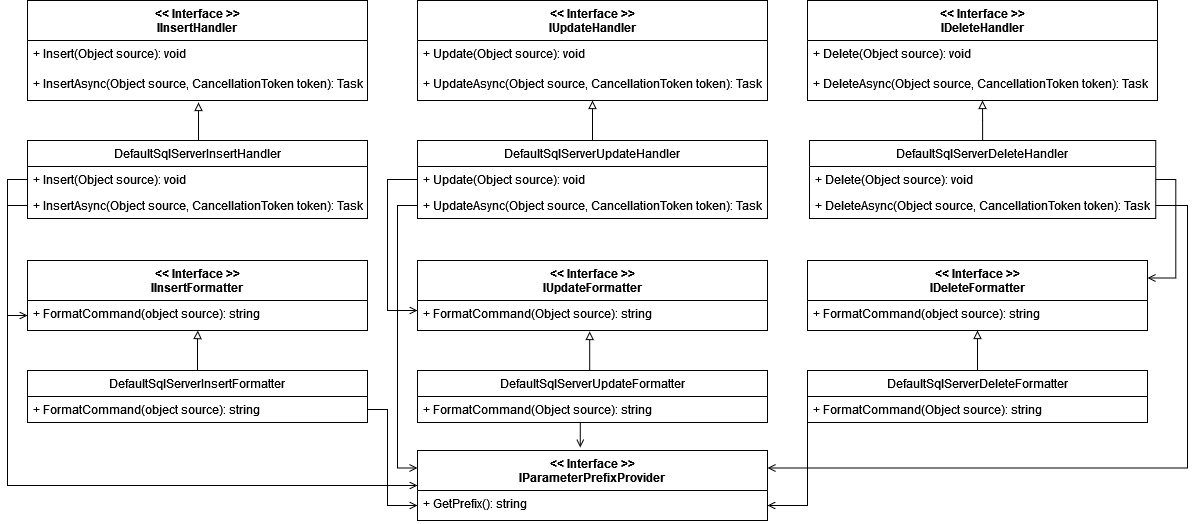

The diagram above was exported from draw.io. Its source (the exported page's mxGraphModel, read from the mxfile embedded in the PNG):
<mxGraphModel dx="1279" dy="514" grid="1" gridSize="10" guides="1" tooltips="1" connect="1" arrows="1" fold="1" page="1" pageScale="1" pageWidth="827" pageHeight="1169" math="0" shadow="0">
  <root>
    <mxCell id="0" />
    <mxCell id="1" parent="0" />
    <mxCell id="TXaFBqkYunbcVCKvOQBi-4" value="&lt;&lt; Interface &gt;&gt;&#10;IInsertHandler&#10;" style="swimlane;fontStyle=1;align=center;verticalAlign=top;childLayout=stackLayout;horizontal=1;startSize=40;horizontalStack=0;resizeParent=1;resizeParentMax=0;resizeLast=0;collapsible=1;marginBottom=0;" parent="1" vertex="1">
      <mxGeometry x="380" y="80" width="340" height="100" as="geometry" />
    </mxCell>
    <mxCell id="TXaFBqkYunbcVCKvOQBi-23" value="+ Insert(Object source): void" style="text;strokeColor=none;fillColor=none;align=left;verticalAlign=top;spacingLeft=4;spacingRight=4;overflow=hidden;rotatable=0;points=[[0,0.5],[1,0.5]];portConstraint=eastwest;" parent="TXaFBqkYunbcVCKvOQBi-4" vertex="1">
      <mxGeometry y="40" width="340" height="30" as="geometry" />
    </mxCell>
    <mxCell id="TXaFBqkYunbcVCKvOQBi-64" value="+ InsertAsync(Object source, CancellationToken token): Task&#10;" style="text;strokeColor=none;fillColor=none;align=left;verticalAlign=top;spacingLeft=4;spacingRight=4;overflow=hidden;rotatable=0;points=[[0,0.5],[1,0.5]];portConstraint=eastwest;" parent="TXaFBqkYunbcVCKvOQBi-4" vertex="1">
      <mxGeometry y="70" width="340" height="30" as="geometry" />
    </mxCell>
    <mxCell id="TXaFBqkYunbcVCKvOQBi-6" value="&lt;&lt; Interface &gt;&gt;&#10;IUpdateHandler&#10;" style="swimlane;fontStyle=1;align=center;verticalAlign=top;childLayout=stackLayout;horizontal=1;startSize=40;horizontalStack=0;resizeParent=1;resizeParentMax=0;resizeLast=0;collapsible=1;marginBottom=0;" parent="1" vertex="1">
      <mxGeometry x="770" y="80" width="350" height="100" as="geometry" />
    </mxCell>
    <mxCell id="TXaFBqkYunbcVCKvOQBi-7" value="+ Update(Object source): void" style="text;strokeColor=none;fillColor=none;align=left;verticalAlign=top;spacingLeft=4;spacingRight=4;overflow=hidden;rotatable=0;points=[[0,0.5],[1,0.5]];portConstraint=eastwest;" parent="TXaFBqkYunbcVCKvOQBi-6" vertex="1">
      <mxGeometry y="40" width="350" height="30" as="geometry" />
    </mxCell>
    <mxCell id="TXaFBqkYunbcVCKvOQBi-62" value="+ UpdateAsync(Object source, CancellationToken token): Task" style="text;strokeColor=none;fillColor=none;align=left;verticalAlign=top;spacingLeft=4;spacingRight=4;overflow=hidden;rotatable=0;points=[[0,0.5],[1,0.5]];portConstraint=eastwest;" parent="TXaFBqkYunbcVCKvOQBi-6" vertex="1">
      <mxGeometry y="70" width="350" height="30" as="geometry" />
    </mxCell>
    <mxCell id="TXaFBqkYunbcVCKvOQBi-11" value="&lt;&lt; Interface &gt;&gt;&#10;IDeleteHandler&#10;" style="swimlane;fontStyle=1;align=center;verticalAlign=top;childLayout=stackLayout;horizontal=1;startSize=40;horizontalStack=0;resizeParent=1;resizeParentMax=0;resizeLast=0;collapsible=1;marginBottom=0;" parent="1" vertex="1">
      <mxGeometry x="1160" y="80" width="350" height="100" as="geometry" />
    </mxCell>
    <mxCell id="TXaFBqkYunbcVCKvOQBi-12" value="+ Delete(Object source): void&#10;&#10;" style="text;strokeColor=none;fillColor=none;align=left;verticalAlign=top;spacingLeft=4;spacingRight=4;overflow=hidden;rotatable=0;points=[[0,0.5],[1,0.5]];portConstraint=eastwest;" parent="TXaFBqkYunbcVCKvOQBi-11" vertex="1">
      <mxGeometry y="40" width="350" height="30" as="geometry" />
    </mxCell>
    <mxCell id="TXaFBqkYunbcVCKvOQBi-60" value="+ DeleteAsync(Object source, CancellationToken token): Task&#10;&#10;" style="text;strokeColor=none;fillColor=none;align=left;verticalAlign=top;spacingLeft=4;spacingRight=4;overflow=hidden;rotatable=0;points=[[0,0.5],[1,0.5]];portConstraint=eastwest;" parent="TXaFBqkYunbcVCKvOQBi-11" vertex="1">
      <mxGeometry y="70" width="350" height="30" as="geometry" />
    </mxCell>
    <mxCell id="TXaFBqkYunbcVCKvOQBi-65" style="edgeStyle=orthogonalEdgeStyle;rounded=0;orthogonalLoop=1;jettySize=auto;html=1;exitX=0.5;exitY=0;exitDx=0;exitDy=0;entryX=0.503;entryY=1.067;entryDx=0;entryDy=0;entryPerimeter=0;endArrow=block;endFill=0;" parent="1" source="TXaFBqkYunbcVCKvOQBi-13" target="TXaFBqkYunbcVCKvOQBi-64" edge="1">
      <mxGeometry relative="1" as="geometry" />
    </mxCell>
    <mxCell id="TXaFBqkYunbcVCKvOQBi-13" value="DefaultSqlServerInsertHandler" style="swimlane;fontStyle=0;childLayout=stackLayout;horizontal=1;startSize=26;fillColor=none;horizontalStack=0;resizeParent=1;resizeParentMax=0;resizeLast=0;collapsible=1;marginBottom=0;" parent="1" vertex="1">
      <mxGeometry x="380" y="220" width="340" height="78" as="geometry" />
    </mxCell>
    <mxCell id="TXaFBqkYunbcVCKvOQBi-14" value="+ Insert(Object source): void" style="text;strokeColor=none;fillColor=none;align=left;verticalAlign=top;spacingLeft=4;spacingRight=4;overflow=hidden;rotatable=0;points=[[0,0.5],[1,0.5]];portConstraint=eastwest;" parent="TXaFBqkYunbcVCKvOQBi-13" vertex="1">
      <mxGeometry y="26" width="340" height="26" as="geometry" />
    </mxCell>
    <mxCell id="TXaFBqkYunbcVCKvOQBi-15" value="+ InsertAsync(Object source, CancellationToken token): Task" style="text;strokeColor=none;fillColor=none;align=left;verticalAlign=top;spacingLeft=4;spacingRight=4;overflow=hidden;rotatable=0;points=[[0,0.5],[1,0.5]];portConstraint=eastwest;" parent="TXaFBqkYunbcVCKvOQBi-13" vertex="1">
      <mxGeometry y="52" width="340" height="26" as="geometry" />
    </mxCell>
    <mxCell id="TXaFBqkYunbcVCKvOQBi-48" style="edgeStyle=orthogonalEdgeStyle;rounded=0;orthogonalLoop=1;jettySize=auto;html=1;exitX=0.5;exitY=0;exitDx=0;exitDy=0;endArrow=block;endFill=0;entryX=0.5;entryY=1;entryDx=0;entryDy=0;" parent="1" source="TXaFBqkYunbcVCKvOQBi-30" target="TXaFBqkYunbcVCKvOQBi-11" edge="1">
      <mxGeometry relative="1" as="geometry">
        <mxPoint x="1270" y="180" as="targetPoint" />
      </mxGeometry>
    </mxCell>
    <mxCell id="TXaFBqkYunbcVCKvOQBi-30" value="DefaultSqlServerDeleteHandler" style="swimlane;fontStyle=0;childLayout=stackLayout;horizontal=1;startSize=26;fillColor=none;horizontalStack=0;resizeParent=1;resizeParentMax=0;resizeLast=0;collapsible=1;marginBottom=0;" parent="1" vertex="1">
      <mxGeometry x="1162" y="220" width="346.25" height="78" as="geometry" />
    </mxCell>
    <mxCell id="TXaFBqkYunbcVCKvOQBi-31" value="+ Delete(Object source): void" style="text;strokeColor=none;fillColor=none;align=left;verticalAlign=top;spacingLeft=4;spacingRight=4;overflow=hidden;rotatable=0;points=[[0,0.5],[1,0.5]];portConstraint=eastwest;" parent="TXaFBqkYunbcVCKvOQBi-30" vertex="1">
      <mxGeometry y="26" width="346.25" height="26" as="geometry" />
    </mxCell>
    <mxCell id="TXaFBqkYunbcVCKvOQBi-32" value="+ DeleteAsync(Object source, CancellationToken token): Task" style="text;strokeColor=none;fillColor=none;align=left;verticalAlign=top;spacingLeft=4;spacingRight=4;overflow=hidden;rotatable=0;points=[[0,0.5],[1,0.5]];portConstraint=eastwest;" parent="TXaFBqkYunbcVCKvOQBi-30" vertex="1">
      <mxGeometry y="52" width="346.25" height="26" as="geometry" />
    </mxCell>
    <mxCell id="TXaFBqkYunbcVCKvOQBi-45" value="&lt;&lt; Interface &gt;&gt;&#10;IParameterPrefixProvider&#10;&#10;" style="swimlane;fontStyle=1;align=center;verticalAlign=top;childLayout=stackLayout;horizontal=1;startSize=40;horizontalStack=0;resizeParent=1;resizeParentMax=0;resizeLast=0;collapsible=1;marginBottom=0;" parent="1" vertex="1">
      <mxGeometry x="770" y="530" width="350" height="70" as="geometry" />
    </mxCell>
    <mxCell id="TXaFBqkYunbcVCKvOQBi-46" value="+ GetPrefix(): string&#10;" style="text;strokeColor=none;fillColor=none;align=left;verticalAlign=top;spacingLeft=4;spacingRight=4;overflow=hidden;rotatable=0;points=[[0,0.5],[1,0.5]];portConstraint=eastwest;" parent="TXaFBqkYunbcVCKvOQBi-45" vertex="1">
      <mxGeometry y="40" width="350" height="30" as="geometry" />
    </mxCell>
    <mxCell id="TXaFBqkYunbcVCKvOQBi-63" style="edgeStyle=orthogonalEdgeStyle;rounded=0;orthogonalLoop=1;jettySize=auto;html=1;exitX=0.5;exitY=0;exitDx=0;exitDy=0;entryX=0.5;entryY=1;entryDx=0;entryDy=0;entryPerimeter=0;endArrow=block;endFill=0;" parent="1" source="TXaFBqkYunbcVCKvOQBi-49" target="TXaFBqkYunbcVCKvOQBi-62" edge="1">
      <mxGeometry relative="1" as="geometry" />
    </mxCell>
    <mxCell id="TXaFBqkYunbcVCKvOQBi-49" value="DefaultSqlServerUpdateHandler" style="swimlane;fontStyle=0;childLayout=stackLayout;horizontal=1;startSize=26;fillColor=none;horizontalStack=0;resizeParent=1;resizeParentMax=0;resizeLast=0;collapsible=1;marginBottom=0;" parent="1" vertex="1">
      <mxGeometry x="770" y="220" width="350" height="78" as="geometry" />
    </mxCell>
    <mxCell id="TXaFBqkYunbcVCKvOQBi-50" value="+ Update(Object source): void" style="text;strokeColor=none;fillColor=none;align=left;verticalAlign=top;spacingLeft=4;spacingRight=4;overflow=hidden;rotatable=0;points=[[0,0.5],[1,0.5]];portConstraint=eastwest;" parent="TXaFBqkYunbcVCKvOQBi-49" vertex="1">
      <mxGeometry y="26" width="350" height="26" as="geometry" />
    </mxCell>
    <mxCell id="TXaFBqkYunbcVCKvOQBi-51" value="+ UpdateAsync(Object source, CancellationToken token): Task" style="text;strokeColor=none;fillColor=none;align=left;verticalAlign=top;spacingLeft=4;spacingRight=4;overflow=hidden;rotatable=0;points=[[0,0.5],[1,0.5]];portConstraint=eastwest;" parent="TXaFBqkYunbcVCKvOQBi-49" vertex="1">
      <mxGeometry y="52" width="350" height="26" as="geometry" />
    </mxCell>
    <mxCell id="TXaFBqkYunbcVCKvOQBi-53" value="&lt;&lt; Interface &gt;&gt;&#10;IDeleteFormatter&#10;" style="swimlane;fontStyle=1;align=center;verticalAlign=top;childLayout=stackLayout;horizontal=1;startSize=40;horizontalStack=0;resizeParent=1;resizeParentMax=0;resizeLast=0;collapsible=1;marginBottom=0;" parent="1" vertex="1">
      <mxGeometry x="1160" y="340" width="340" height="70" as="geometry" />
    </mxCell>
    <mxCell id="TXaFBqkYunbcVCKvOQBi-54" value="+ FormatCommand(object source): string" style="text;strokeColor=none;fillColor=none;align=left;verticalAlign=top;spacingLeft=4;spacingRight=4;overflow=hidden;rotatable=0;points=[[0,0.5],[1,0.5]];portConstraint=eastwest;" parent="TXaFBqkYunbcVCKvOQBi-53" vertex="1">
      <mxGeometry y="40" width="340" height="30" as="geometry" />
    </mxCell>
    <mxCell id="TXaFBqkYunbcVCKvOQBi-55" value="&lt;&lt; Interface &gt;&gt;&#10;IInsertFormatter&#10;" style="swimlane;fontStyle=1;align=center;verticalAlign=top;childLayout=stackLayout;horizontal=1;startSize=40;horizontalStack=0;resizeParent=1;resizeParentMax=0;resizeLast=0;collapsible=1;marginBottom=0;" parent="1" vertex="1">
      <mxGeometry x="380" y="340" width="340" height="70" as="geometry" />
    </mxCell>
    <mxCell id="TXaFBqkYunbcVCKvOQBi-56" value="+ FormatCommand(object source): string" style="text;strokeColor=none;fillColor=none;align=left;verticalAlign=top;spacingLeft=4;spacingRight=4;overflow=hidden;rotatable=0;points=[[0,0.5],[1,0.5]];portConstraint=eastwest;" parent="TXaFBqkYunbcVCKvOQBi-55" vertex="1">
      <mxGeometry y="40" width="340" height="30" as="geometry" />
    </mxCell>
    <mxCell id="TXaFBqkYunbcVCKvOQBi-57" value="&lt;&lt; Interface &gt;&gt;&#10;IUpdateFormatter&#10;" style="swimlane;fontStyle=1;align=center;verticalAlign=top;childLayout=stackLayout;horizontal=1;startSize=40;horizontalStack=0;resizeParent=1;resizeParentMax=0;resizeLast=0;collapsible=1;marginBottom=0;" parent="1" vertex="1">
      <mxGeometry x="770" y="340" width="350" height="70" as="geometry" />
    </mxCell>
    <mxCell id="TXaFBqkYunbcVCKvOQBi-58" value="+ FormatCommand(Object source): string" style="text;strokeColor=none;fillColor=none;align=left;verticalAlign=top;spacingLeft=4;spacingRight=4;overflow=hidden;rotatable=0;points=[[0,0.5],[1,0.5]];portConstraint=eastwest;" parent="TXaFBqkYunbcVCKvOQBi-57" vertex="1">
      <mxGeometry y="40" width="350" height="30" as="geometry" />
    </mxCell>
    <mxCell id="TXaFBqkYunbcVCKvOQBi-69" style="edgeStyle=orthogonalEdgeStyle;rounded=0;orthogonalLoop=1;jettySize=auto;html=1;exitX=0.5;exitY=0;exitDx=0;exitDy=0;endArrow=block;endFill=0;entryX=0.501;entryY=1.003;entryDx=0;entryDy=0;entryPerimeter=0;" parent="1" source="TXaFBqkYunbcVCKvOQBi-66" target="TXaFBqkYunbcVCKvOQBi-56" edge="1">
      <mxGeometry relative="1" as="geometry">
        <mxPoint x="570" y="420" as="targetPoint" />
        <Array as="points">
          <mxPoint x="550" y="420" />
          <mxPoint x="550" y="420" />
        </Array>
      </mxGeometry>
    </mxCell>
    <mxCell id="TXaFBqkYunbcVCKvOQBi-66" value="DefaultSqlServerInsertFormatter" style="swimlane;fontStyle=0;childLayout=stackLayout;horizontal=1;startSize=26;fillColor=none;horizontalStack=0;resizeParent=1;resizeParentMax=0;resizeLast=0;collapsible=1;marginBottom=0;" parent="1" vertex="1">
      <mxGeometry x="380" y="450" width="340" height="52" as="geometry" />
    </mxCell>
    <mxCell id="TXaFBqkYunbcVCKvOQBi-68" value="+ FormatCommand(object source): string" style="text;strokeColor=none;fillColor=none;align=left;verticalAlign=top;spacingLeft=4;spacingRight=4;overflow=hidden;rotatable=0;points=[[0,0.5],[1,0.5]];portConstraint=eastwest;" parent="TXaFBqkYunbcVCKvOQBi-66" vertex="1">
      <mxGeometry y="26" width="340" height="26" as="geometry" />
    </mxCell>
    <mxCell id="TXaFBqkYunbcVCKvOQBi-70" style="edgeStyle=orthogonalEdgeStyle;rounded=0;orthogonalLoop=1;jettySize=auto;html=1;exitX=1;exitY=0.5;exitDx=0;exitDy=0;entryX=0;entryY=0.5;entryDx=0;entryDy=0;endArrow=open;endFill=0;" parent="1" source="TXaFBqkYunbcVCKvOQBi-68" target="TXaFBqkYunbcVCKvOQBi-46" edge="1">
      <mxGeometry relative="1" as="geometry">
        <Array as="points">
          <mxPoint x="740" y="489" />
          <mxPoint x="740" y="585" />
        </Array>
      </mxGeometry>
    </mxCell>
    <mxCell id="TXaFBqkYunbcVCKvOQBi-73" style="edgeStyle=orthogonalEdgeStyle;rounded=0;orthogonalLoop=1;jettySize=auto;html=1;exitX=0.5;exitY=0;exitDx=0;exitDy=0;entryX=0.492;entryY=1.033;entryDx=0;entryDy=0;entryPerimeter=0;endArrow=block;endFill=0;" parent="1" source="TXaFBqkYunbcVCKvOQBi-71" target="TXaFBqkYunbcVCKvOQBi-58" edge="1">
      <mxGeometry relative="1" as="geometry" />
    </mxCell>
    <mxCell id="TXaFBqkYunbcVCKvOQBi-77" style="edgeStyle=orthogonalEdgeStyle;rounded=0;orthogonalLoop=1;jettySize=auto;html=1;exitX=0.5;exitY=1;exitDx=0;exitDy=0;entryX=0.465;entryY=-0.043;entryDx=0;entryDy=0;entryPerimeter=0;endArrow=open;endFill=0;" parent="1" source="TXaFBqkYunbcVCKvOQBi-71" target="TXaFBqkYunbcVCKvOQBi-45" edge="1">
      <mxGeometry relative="1" as="geometry" />
    </mxCell>
    <mxCell id="TXaFBqkYunbcVCKvOQBi-71" value="DefaultSqlServerUpdateFormatter" style="swimlane;fontStyle=0;childLayout=stackLayout;horizontal=1;startSize=26;fillColor=none;horizontalStack=0;resizeParent=1;resizeParentMax=0;resizeLast=0;collapsible=1;marginBottom=0;" parent="1" vertex="1">
      <mxGeometry x="770" y="450" width="350" height="52" as="geometry" />
    </mxCell>
    <mxCell id="TXaFBqkYunbcVCKvOQBi-72" value="+ FormatCommand(Object source): string" style="text;strokeColor=none;fillColor=none;align=left;verticalAlign=top;spacingLeft=4;spacingRight=4;overflow=hidden;rotatable=0;points=[[0,0.5],[1,0.5]];portConstraint=eastwest;" parent="TXaFBqkYunbcVCKvOQBi-71" vertex="1">
      <mxGeometry y="26" width="350" height="26" as="geometry" />
    </mxCell>
    <mxCell id="TXaFBqkYunbcVCKvOQBi-76" style="edgeStyle=orthogonalEdgeStyle;rounded=0;orthogonalLoop=1;jettySize=auto;html=1;exitX=0.5;exitY=0;exitDx=0;exitDy=0;endArrow=block;endFill=0;" parent="1" source="TXaFBqkYunbcVCKvOQBi-74" edge="1">
      <mxGeometry relative="1" as="geometry">
        <mxPoint x="1330" y="410" as="targetPoint" />
        <Array as="points">
          <mxPoint x="1330" y="410" />
        </Array>
      </mxGeometry>
    </mxCell>
    <mxCell id="TXaFBqkYunbcVCKvOQBi-74" value="DefaultSqlServerDeleteFormatter" style="swimlane;fontStyle=0;childLayout=stackLayout;horizontal=1;startSize=26;fillColor=none;horizontalStack=0;resizeParent=1;resizeParentMax=0;resizeLast=0;collapsible=1;marginBottom=0;" parent="1" vertex="1">
      <mxGeometry x="1160" y="450" width="340" height="52" as="geometry" />
    </mxCell>
    <mxCell id="TXaFBqkYunbcVCKvOQBi-75" value="+ FormatCommand(Object source): string" style="text;strokeColor=none;fillColor=none;align=left;verticalAlign=top;spacingLeft=4;spacingRight=4;overflow=hidden;rotatable=0;points=[[0,0.5],[1,0.5]];portConstraint=eastwest;" parent="TXaFBqkYunbcVCKvOQBi-74" vertex="1">
      <mxGeometry y="26" width="340" height="26" as="geometry" />
    </mxCell>
    <mxCell id="TXaFBqkYunbcVCKvOQBi-78" style="edgeStyle=orthogonalEdgeStyle;rounded=0;orthogonalLoop=1;jettySize=auto;html=1;exitX=0;exitY=0.5;exitDx=0;exitDy=0;entryX=1;entryY=0.5;entryDx=0;entryDy=0;endArrow=open;endFill=0;" parent="1" source="TXaFBqkYunbcVCKvOQBi-75" target="TXaFBqkYunbcVCKvOQBi-46" edge="1">
      <mxGeometry relative="1" as="geometry">
        <Array as="points">
          <mxPoint x="1160" y="469" />
          <mxPoint x="1160" y="585" />
        </Array>
      </mxGeometry>
    </mxCell>
    <mxCell id="TXaFBqkYunbcVCKvOQBi-79" style="edgeStyle=orthogonalEdgeStyle;rounded=0;orthogonalLoop=1;jettySize=auto;html=1;exitX=0;exitY=0.5;exitDx=0;exitDy=0;entryX=0;entryY=0.5;entryDx=0;entryDy=0;endArrow=open;endFill=0;" parent="1" source="TXaFBqkYunbcVCKvOQBi-15" target="TXaFBqkYunbcVCKvOQBi-56" edge="1">
      <mxGeometry relative="1" as="geometry" />
    </mxCell>
    <mxCell id="TXaFBqkYunbcVCKvOQBi-80" style="edgeStyle=orthogonalEdgeStyle;rounded=0;orthogonalLoop=1;jettySize=auto;html=1;exitX=0;exitY=0.5;exitDx=0;exitDy=0;entryX=0;entryY=0.5;entryDx=0;entryDy=0;endArrow=open;endFill=0;" parent="1" source="TXaFBqkYunbcVCKvOQBi-14" target="TXaFBqkYunbcVCKvOQBi-45" edge="1">
      <mxGeometry relative="1" as="geometry">
        <Array as="points">
          <mxPoint x="360" y="259" />
          <mxPoint x="360" y="565" />
        </Array>
      </mxGeometry>
    </mxCell>
    <mxCell id="TXaFBqkYunbcVCKvOQBi-81" style="edgeStyle=orthogonalEdgeStyle;rounded=0;orthogonalLoop=1;jettySize=auto;html=1;exitX=0;exitY=0.5;exitDx=0;exitDy=0;entryX=0;entryY=0.25;entryDx=0;entryDy=0;endArrow=open;endFill=0;" parent="1" source="TXaFBqkYunbcVCKvOQBi-51" target="TXaFBqkYunbcVCKvOQBi-45" edge="1">
      <mxGeometry relative="1" as="geometry" />
    </mxCell>
    <mxCell id="TXaFBqkYunbcVCKvOQBi-82" style="edgeStyle=orthogonalEdgeStyle;rounded=0;orthogonalLoop=1;jettySize=auto;html=1;exitX=0;exitY=0.5;exitDx=0;exitDy=0;endArrow=open;endFill=0;" parent="1" source="TXaFBqkYunbcVCKvOQBi-50" edge="1">
      <mxGeometry relative="1" as="geometry">
        <Array as="points">
          <mxPoint x="740" y="259" />
          <mxPoint x="740" y="390" />
          <mxPoint x="770" y="390" />
        </Array>
        <mxPoint x="770" y="390" as="targetPoint" />
      </mxGeometry>
    </mxCell>
    <mxCell id="TXaFBqkYunbcVCKvOQBi-83" style="edgeStyle=orthogonalEdgeStyle;rounded=0;orthogonalLoop=1;jettySize=auto;html=1;exitX=1;exitY=0.5;exitDx=0;exitDy=0;entryX=1;entryY=0.25;entryDx=0;entryDy=0;endArrow=open;endFill=0;" parent="1" source="TXaFBqkYunbcVCKvOQBi-31" target="TXaFBqkYunbcVCKvOQBi-53" edge="1">
      <mxGeometry relative="1" as="geometry" />
    </mxCell>
    <mxCell id="TXaFBqkYunbcVCKvOQBi-84" style="edgeStyle=orthogonalEdgeStyle;rounded=0;orthogonalLoop=1;jettySize=auto;html=1;exitX=1;exitY=0.5;exitDx=0;exitDy=0;entryX=1;entryY=0.25;entryDx=0;entryDy=0;endArrow=open;endFill=0;" parent="1" source="TXaFBqkYunbcVCKvOQBi-32" target="TXaFBqkYunbcVCKvOQBi-45" edge="1">
      <mxGeometry relative="1" as="geometry">
        <Array as="points">
          <mxPoint x="1540" y="285" />
          <mxPoint x="1540" y="548" />
        </Array>
      </mxGeometry>
    </mxCell>
  </root>
</mxGraphModel>